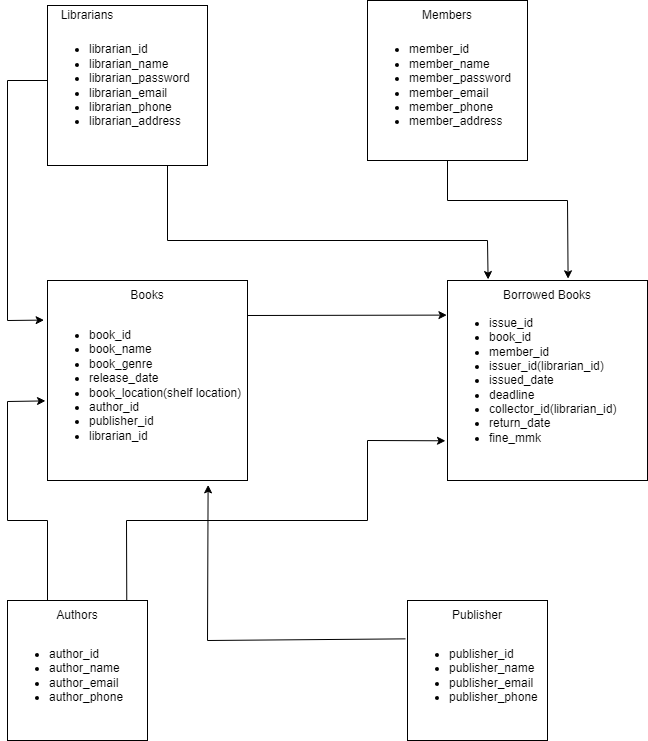

The diagram above was exported from draw.io. Its source (the exported page's mxGraphModel, read from the mxfile embedded in the PNG):
<mxGraphModel dx="794" dy="509" grid="1" gridSize="1000" guides="1" tooltips="1" connect="1" arrows="1" fold="1" page="1" pageScale="1" pageWidth="850" pageHeight="1100" background="#ffffff" math="0" shadow="0">
  <root>
    <mxCell id="0" />
    <mxCell id="1" parent="0" />
    <mxCell id="w-KR0Vjrgs6pgnw1yjXH-2" value="" style="rounded=0;whiteSpace=wrap;html=1;" parent="1" vertex="1">
      <mxGeometry x="80" y="45" width="160" height="160" as="geometry" />
    </mxCell>
    <mxCell id="w-KR0Vjrgs6pgnw1yjXH-3" value="Librarians" style="text;html=1;strokeColor=none;fillColor=none;align=center;verticalAlign=middle;whiteSpace=wrap;rounded=0;" parent="1" vertex="1">
      <mxGeometry x="90" y="40" width="60" height="30" as="geometry" />
    </mxCell>
    <mxCell id="w-KR0Vjrgs6pgnw1yjXH-4" value="&lt;div style=&quot;&quot;&gt;&lt;ul&gt;&lt;li&gt;&lt;span style=&quot;background-color: initial;&quot;&gt;librarian_id&lt;/span&gt;&lt;/li&gt;&lt;li&gt;&lt;span style=&quot;background-color: initial;&quot;&gt;librarian_name&lt;/span&gt;&lt;/li&gt;&lt;li&gt;&lt;span style=&quot;background-color: initial;&quot;&gt;librarian_password&lt;/span&gt;&lt;/li&gt;&lt;li&gt;&lt;span style=&quot;background-color: initial;&quot;&gt;librarian_email&lt;/span&gt;&lt;/li&gt;&lt;li&gt;&lt;span style=&quot;background-color: initial;&quot;&gt;librarian_phone&lt;/span&gt;&lt;/li&gt;&lt;li&gt;&lt;span style=&quot;background-color: initial;&quot;&gt;librarian_address&lt;/span&gt;&lt;/li&gt;&lt;/ul&gt;&lt;/div&gt;" style="text;html=1;strokeColor=none;fillColor=none;align=left;verticalAlign=middle;whiteSpace=wrap;rounded=0;" parent="1" vertex="1">
      <mxGeometry x="80" y="70" width="160" height="110" as="geometry" />
    </mxCell>
    <mxCell id="w-KR0Vjrgs6pgnw1yjXH-6" value="" style="whiteSpace=wrap;html=1;aspect=fixed;" parent="1" vertex="1">
      <mxGeometry x="400" y="40" width="160" height="160" as="geometry" />
    </mxCell>
    <mxCell id="w-KR0Vjrgs6pgnw1yjXH-7" value="Members" style="text;html=1;strokeColor=none;fillColor=none;align=center;verticalAlign=middle;whiteSpace=wrap;rounded=0;" parent="1" vertex="1">
      <mxGeometry x="450" y="40" width="60" height="30" as="geometry" />
    </mxCell>
    <mxCell id="w-KR0Vjrgs6pgnw1yjXH-8" value="&lt;ul&gt;&lt;li&gt;member_id&lt;/li&gt;&lt;li&gt;member_name&lt;/li&gt;&lt;li&gt;member_password&lt;/li&gt;&lt;li&gt;member_email&lt;/li&gt;&lt;li&gt;member_phone&lt;/li&gt;&lt;li&gt;member_address&lt;/li&gt;&lt;/ul&gt;" style="text;html=1;strokeColor=none;fillColor=none;align=left;verticalAlign=middle;whiteSpace=wrap;rounded=0;" parent="1" vertex="1">
      <mxGeometry x="400" y="70" width="160" height="110" as="geometry" />
    </mxCell>
    <mxCell id="w-KR0Vjrgs6pgnw1yjXH-9" value="" style="whiteSpace=wrap;html=1;aspect=fixed;" parent="1" vertex="1">
      <mxGeometry x="80" y="320" width="200" height="200" as="geometry" />
    </mxCell>
    <mxCell id="w-KR0Vjrgs6pgnw1yjXH-10" value="Books" style="text;html=1;strokeColor=none;fillColor=none;align=center;verticalAlign=middle;whiteSpace=wrap;rounded=0;" parent="1" vertex="1">
      <mxGeometry x="150" y="320" width="60" height="30" as="geometry" />
    </mxCell>
    <mxCell id="w-KR0Vjrgs6pgnw1yjXH-11" value="&lt;ul&gt;&lt;li&gt;book_id&lt;/li&gt;&lt;li&gt;book_name&lt;/li&gt;&lt;li&gt;book_genre&lt;/li&gt;&lt;li&gt;release_date&lt;/li&gt;&lt;li&gt;book_location(shelf location)&lt;/li&gt;&lt;li&gt;author_id&lt;/li&gt;&lt;li&gt;publisher_id&lt;/li&gt;&lt;li&gt;librarian_id&lt;/li&gt;&lt;/ul&gt;" style="text;html=1;strokeColor=none;fillColor=none;align=left;verticalAlign=middle;whiteSpace=wrap;rounded=0;" parent="1" vertex="1">
      <mxGeometry x="80" y="355" width="200" height="140" as="geometry" />
    </mxCell>
    <mxCell id="w-KR0Vjrgs6pgnw1yjXH-12" value="" style="whiteSpace=wrap;html=1;aspect=fixed;" parent="1" vertex="1">
      <mxGeometry x="40" y="640" width="140" height="140" as="geometry" />
    </mxCell>
    <mxCell id="w-KR0Vjrgs6pgnw1yjXH-13" value="Authors" style="text;html=1;strokeColor=none;fillColor=none;align=center;verticalAlign=middle;whiteSpace=wrap;rounded=0;" parent="1" vertex="1">
      <mxGeometry x="80" y="640" width="60" height="30" as="geometry" />
    </mxCell>
    <mxCell id="w-KR0Vjrgs6pgnw1yjXH-14" value="&lt;ul&gt;&lt;li&gt;author_id&lt;/li&gt;&lt;li&gt;author_name&lt;/li&gt;&lt;li&gt;author_email&lt;/li&gt;&lt;li&gt;author_phone&lt;/li&gt;&lt;/ul&gt;" style="text;html=1;strokeColor=none;fillColor=none;align=left;verticalAlign=middle;whiteSpace=wrap;rounded=0;" parent="1" vertex="1">
      <mxGeometry x="40" y="670" width="140" height="90" as="geometry" />
    </mxCell>
    <mxCell id="w-KR0Vjrgs6pgnw1yjXH-15" value="" style="whiteSpace=wrap;html=1;aspect=fixed;fillColor=default;" parent="1" vertex="1">
      <mxGeometry x="440" y="640" width="140" height="140" as="geometry" />
    </mxCell>
    <mxCell id="w-KR0Vjrgs6pgnw1yjXH-16" value="Publisher" style="text;html=1;strokeColor=none;fillColor=none;align=center;verticalAlign=middle;whiteSpace=wrap;rounded=0;" parent="1" vertex="1">
      <mxGeometry x="480" y="640" width="60" height="30" as="geometry" />
    </mxCell>
    <mxCell id="w-KR0Vjrgs6pgnw1yjXH-17" value="&lt;ul&gt;&lt;li&gt;publisher_id&lt;/li&gt;&lt;li&gt;publisher_name&lt;/li&gt;&lt;li&gt;publisher_email&lt;/li&gt;&lt;li&gt;publisher_phone&lt;/li&gt;&lt;/ul&gt;" style="text;html=1;strokeColor=none;fillColor=none;align=left;verticalAlign=middle;whiteSpace=wrap;rounded=0;" parent="1" vertex="1">
      <mxGeometry x="440" y="670" width="140" height="90" as="geometry" />
    </mxCell>
    <mxCell id="w-KR0Vjrgs6pgnw1yjXH-18" value="" style="whiteSpace=wrap;html=1;aspect=fixed;" parent="1" vertex="1">
      <mxGeometry x="480" y="320" width="200" height="200" as="geometry" />
    </mxCell>
    <mxCell id="w-KR0Vjrgs6pgnw1yjXH-19" value="Borrowed Books" style="text;html=1;strokeColor=none;fillColor=none;align=center;verticalAlign=middle;whiteSpace=wrap;rounded=0;" parent="1" vertex="1">
      <mxGeometry x="480" y="320" width="200" height="30" as="geometry" />
    </mxCell>
    <mxCell id="w-KR0Vjrgs6pgnw1yjXH-20" value="&lt;ul&gt;&lt;li&gt;issue_id&lt;/li&gt;&lt;li&gt;book_id&lt;/li&gt;&lt;li&gt;member_id&lt;/li&gt;&lt;li&gt;issuer_id(librarian_id)&lt;/li&gt;&lt;li&gt;issued_date&lt;/li&gt;&lt;li&gt;deadline&lt;/li&gt;&lt;li&gt;collector_id(librarian_id)&lt;/li&gt;&lt;li&gt;return_date&lt;/li&gt;&lt;li&gt;fine_mmk&lt;/li&gt;&lt;/ul&gt;" style="text;html=1;strokeColor=none;fillColor=none;align=left;verticalAlign=middle;whiteSpace=wrap;rounded=0;" parent="1" vertex="1">
      <mxGeometry x="480" y="345" width="200" height="150" as="geometry" />
    </mxCell>
    <mxCell id="w-KR0Vjrgs6pgnw1yjXH-23" value="" style="endArrow=classic;html=1;rounded=0;entryX=-0.017;entryY=0.198;entryDx=0;entryDy=0;entryPerimeter=0;strokeColor=#000000;" parent="1" target="w-KR0Vjrgs6pgnw1yjXH-9" edge="1">
      <mxGeometry width="50" height="50" relative="1" as="geometry">
        <mxPoint x="80" y="120" as="sourcePoint" />
        <mxPoint x="70" y="210" as="targetPoint" />
        <Array as="points">
          <mxPoint x="40" y="120" />
          <mxPoint x="40" y="360" />
        </Array>
      </mxGeometry>
    </mxCell>
    <mxCell id="w-KR0Vjrgs6pgnw1yjXH-25" value="" style="endArrow=classic;html=1;rounded=0;exitX=0;exitY=0;exitDx=0;exitDy=0;entryX=-0.01;entryY=0.61;entryDx=0;entryDy=0;entryPerimeter=0;strokeColor=#000000;" parent="1" source="w-KR0Vjrgs6pgnw1yjXH-13" target="w-KR0Vjrgs6pgnw1yjXH-11" edge="1">
      <mxGeometry width="50" height="50" relative="1" as="geometry">
        <mxPoint x="60" y="610" as="sourcePoint" />
        <mxPoint x="40" y="400" as="targetPoint" />
        <Array as="points">
          <mxPoint x="80" y="560" />
          <mxPoint x="40" y="560" />
          <mxPoint x="40" y="441" />
        </Array>
      </mxGeometry>
    </mxCell>
    <mxCell id="w-KR0Vjrgs6pgnw1yjXH-26" value="" style="endArrow=classic;html=1;rounded=0;entryX=0.803;entryY=1.022;entryDx=0;entryDy=0;entryPerimeter=0;exitX=-0.014;exitY=0.093;exitDx=0;exitDy=0;exitPerimeter=0;strokeColor=#000000;" parent="1" source="w-KR0Vjrgs6pgnw1yjXH-17" target="w-KR0Vjrgs6pgnw1yjXH-9" edge="1">
      <mxGeometry width="50" height="50" relative="1" as="geometry">
        <mxPoint x="400" y="680" as="sourcePoint" />
        <mxPoint x="410" y="470" as="targetPoint" />
        <Array as="points">
          <mxPoint x="240" y="680" />
        </Array>
      </mxGeometry>
    </mxCell>
    <mxCell id="w-KR0Vjrgs6pgnw1yjXH-27" value="" style="endArrow=classic;html=1;rounded=0;exitX=0.852;exitY=0.002;exitDx=0;exitDy=0;exitPerimeter=0;entryX=-0.01;entryY=0.902;entryDx=0;entryDy=0;entryPerimeter=0;strokeColor=#000000;" parent="1" source="w-KR0Vjrgs6pgnw1yjXH-12" target="w-KR0Vjrgs6pgnw1yjXH-20" edge="1">
      <mxGeometry width="50" height="50" relative="1" as="geometry">
        <mxPoint x="160" y="560" as="sourcePoint" />
        <mxPoint x="400" y="440" as="targetPoint" />
        <Array as="points">
          <mxPoint x="159" y="560" />
          <mxPoint x="400" y="560" />
          <mxPoint x="400" y="480" />
        </Array>
      </mxGeometry>
    </mxCell>
    <mxCell id="w-KR0Vjrgs6pgnw1yjXH-28" value="" style="endArrow=classic;html=1;rounded=0;exitX=1;exitY=0;exitDx=0;exitDy=0;entryX=-0.003;entryY=0.064;entryDx=0;entryDy=0;entryPerimeter=0;strokeColor=#000000;" parent="1" source="w-KR0Vjrgs6pgnw1yjXH-11" target="w-KR0Vjrgs6pgnw1yjXH-20" edge="1">
      <mxGeometry width="50" height="50" relative="1" as="geometry">
        <mxPoint x="360" y="520" as="sourcePoint" />
        <mxPoint x="410" y="470" as="targetPoint" />
      </mxGeometry>
    </mxCell>
    <mxCell id="w-KR0Vjrgs6pgnw1yjXH-29" value="" style="endArrow=classic;html=1;rounded=0;exitX=0.5;exitY=1;exitDx=0;exitDy=0;entryX=0.603;entryY=-0.056;entryDx=0;entryDy=0;entryPerimeter=0;strokeColor=#000000;" parent="1" source="w-KR0Vjrgs6pgnw1yjXH-6" target="w-KR0Vjrgs6pgnw1yjXH-19" edge="1">
      <mxGeometry width="50" height="50" relative="1" as="geometry">
        <mxPoint x="360" y="240" as="sourcePoint" />
        <mxPoint x="410" y="190" as="targetPoint" />
        <Array as="points">
          <mxPoint x="480" y="240" />
          <mxPoint x="600" y="240" />
        </Array>
      </mxGeometry>
    </mxCell>
    <mxCell id="w-KR0Vjrgs6pgnw1yjXH-30" value="" style="endArrow=classic;html=1;rounded=0;exitX=0.75;exitY=1;exitDx=0;exitDy=0;entryX=0.203;entryY=-0.033;entryDx=0;entryDy=0;entryPerimeter=0;strokeColor=#000000;" parent="1" source="w-KR0Vjrgs6pgnw1yjXH-2" target="w-KR0Vjrgs6pgnw1yjXH-19" edge="1">
      <mxGeometry width="50" height="50" relative="1" as="geometry">
        <mxPoint x="360" y="240" as="sourcePoint" />
        <mxPoint x="410" y="190" as="targetPoint" />
        <Array as="points">
          <mxPoint x="200" y="280" />
          <mxPoint x="520" y="280" />
        </Array>
      </mxGeometry>
    </mxCell>
  </root>
</mxGraphModel>